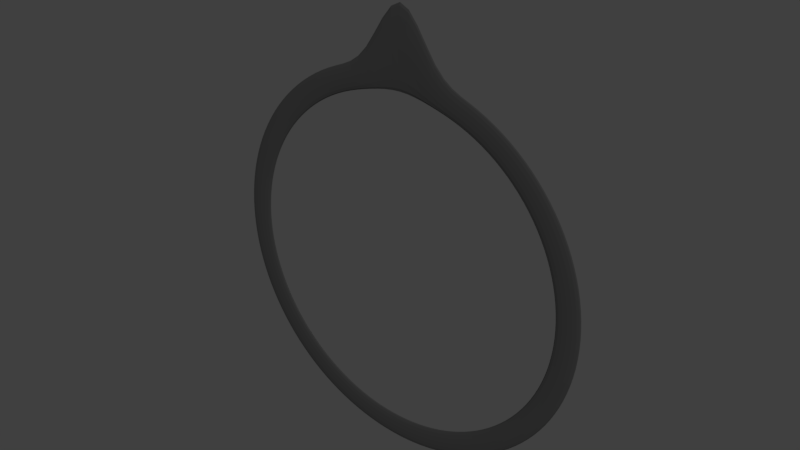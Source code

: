 # Source: pointer.blend  (saved by Blender 2.78.0; exported with 4.5.12 LTS)
import bpy
from mathutils import Matrix  # noqa: F401  (used for matrix-valued properties, if any)

bpy.ops.wm.read_factory_settings(use_empty=True)
scene = bpy.context.scene
scene.name = 'Scene'

# ---- collections
col_collection_1 = bpy.data.collections.new('Collection 1'); scene.collection.children.link(col_collection_1)

# ---- materials (node trees are filled in below, after node groups)
mat_darkblack = bpy.data.materials.new('DarkBlack')
mat_darkblack.alpha_threshold = 0.0
mat_darkblack.diffuse_color = (0.0331, 0.0331, 0.0331, 1.0)
mat_darkblack.roughness = 0.5

# ---- material node trees
mat_darkblack.use_nodes = True; mat_darkblack.node_tree.nodes.clear()
_N = mat_darkblack.node_tree.nodes; _L = mat_darkblack.node_tree.links
n0 = _N.new('ShaderNodeOutputMaterial'); n0.name = 'Material Output'; n0.location = (300, 300)
n1 = _N.new('ShaderNodeBsdfDiffuse'); n1.name = 'Diffuse BSDF'; n1.location = (10, 300)
n1.inputs[0].default_value = (0.0331, 0.0331, 0.0331, 1.0)
_L.new(n1.outputs[0], n0.inputs[0])
n0.is_active_output = True

# ---- world
world_world = bpy.data.worlds.new('World'); scene.world = world_world
world_world.color = (0.05088, 0.05088, 0.05088)
world_world.use_sun_shadow = False
world_world.sun_shadow_jitter_overblur = 0.0
world_world.cycles.sampling_method = 'MANUAL'

# ---- meshes
me_circle = bpy.data.meshes.new('Circle')
me_circle.from_pydata([(0.0, -6.327e-08, 1.447), (-0.1951, -4.287e-08, 0.9808), (-0.3827, -4.038e-08, 0.9239), (-0.5556, -3.634e-08, 0.8315), (-0.7071, -3.091e-08, 0.7071), (-0.8315, -2.428e-08, 0.5556), (-0.9239, -1.673e-08, 0.3827), (-0.9808, -8.528e-09, 0.1951), (-1.0, -3.3e-15, 7.55e-08), (-0.9808, 8.528e-09, -0.1951), (-0.9239, 1.673e-08, -0.3827), (-0.8315, 2.428e-08, -0.5556), (-0.7071, 3.091e-08, -0.7071), (-0.5556, 3.634e-08, -0.8315), (-0.3827, 4.038e-08, -0.9239), (-0.1951, 4.287e-08, -0.9808), (3.258e-07, 4.371e-08, -1.0), (0.1951, 4.287e-08, -0.9808), (0.3827, 4.038e-08, -0.9239), (0.5556, 3.634e-08, -0.8315), (0.7071, 3.091e-08, -0.7071), (0.8315, 2.428e-08, -0.5556), (0.9239, 1.673e-08, -0.3827), (0.9808, 8.528e-09, -0.1951), (1.0, -4.221e-14, 9.656e-07), (0.9808, -8.528e-09, 0.1951), (0.9239, -1.673e-08, 0.3827), (0.8315, -2.428e-08, 0.5556), (0.7071, -3.091e-08, 0.7071), (0.5556, -3.634e-08, 0.8315), (0.3827, -4.038e-08, 0.9239), (0.1951, -4.287e-08, 0.9808), (-1.478e-08, -3.772e-08, 0.8629), (-0.1684, -3.7e-08, 0.8464), (-0.3302, -3.485e-08, 0.7973), (-0.4794, -3.136e-08, 0.7175), (-0.6102, -2.667e-08, 0.6102), (-0.7175, -2.096e-08, 0.4794), (-0.7973, -1.444e-08, 0.3302), (-0.8464, -7.359e-09, 0.1684), (-0.8629, -4.629e-15, 1.059e-07), (-0.8464, 7.359e-09, -0.1684), (-0.7973, 1.444e-08, -0.3302), (-0.7175, 2.096e-08, -0.4794), (-0.6102, 2.667e-08, -0.6102), (-0.4794, 3.136e-08, -0.7175), (-0.3302, 3.485e-08, -0.7973), (-0.1684, 3.7e-08, -0.8464), (2.664e-07, 3.772e-08, -0.8629), (0.1684, 3.7e-08, -0.8464), (0.3302, 3.485e-08, -0.7973), (0.4794, 3.136e-08, -0.7175), (0.6102, 2.667e-08, -0.6102), (0.7175, 2.096e-08, -0.4794), (0.7973, 1.444e-08, -0.3302), (0.8464, 7.359e-09, -0.1684), (0.8629, -3.82e-14, 8.74e-07), (0.8464, -7.359e-09, 0.1684), (0.7973, -1.444e-08, 0.3302), (0.7175, -2.096e-08, 0.4794), (0.6102, -2.667e-08, 0.6102), (0.4794, -3.136e-08, 0.7175), (0.3302, -3.485e-08, 0.7973), (0.1684, -3.7e-08, 0.8464), (6.258e-17, 0.02015, 1.447), (-0.1951, 0.02015, 0.9808), (-0.3827, 0.02015, 0.9239), (-0.5556, 0.02015, 0.8315), (-0.7071, 0.02015, 0.7071), (-0.8315, 0.02015, 0.5556), (-0.9239, 0.02015, 0.3827), (-0.9808, 0.02015, 0.1951), (-1.0, 0.02015, 7.55e-08), (-0.9808, 0.02015, -0.1951), (-0.9239, 0.02015, -0.3827), (-0.8315, 0.02015, -0.5556), (-0.7071, 0.02015, -0.7071), (-0.5556, 0.02015, -0.8315), (-0.3827, 0.02015, -0.9239), (-0.1951, 0.02015, -0.9808), (3.258e-07, 0.02015, -1.0), (0.1951, 0.02015, -0.9808), (0.3827, 0.02015, -0.9239), (0.5556, 0.02015, -0.8315), (0.7071, 0.02015, -0.7071), (0.8315, 0.02015, -0.5556), (0.9239, 0.02015, -0.3827), (0.9808, 0.02015, -0.1951), (1.0, 0.02015, 9.656e-07), (0.9808, 0.02015, 0.1951), (0.9239, 0.02015, 0.3827), (0.8315, 0.02015, 0.5556), (0.7071, 0.02015, 0.7071), (0.5556, 0.02015, 0.8315), (0.3827, 0.02015, 0.9239), (0.1951, 0.02015, 0.9808), (-1.478e-08, 0.02015, 0.8629), (-0.1684, 0.02015, 0.8464), (-0.3302, 0.02015, 0.7973), (-0.4794, 0.02015, 0.7175), (-0.6102, 0.02015, 0.6102), (-0.7175, 0.02015, 0.4794), (-0.7973, 0.02015, 0.3302), (-0.8464, 0.02015, 0.1684), (-0.8629, 0.02015, 1.059e-07), (-0.8464, 0.02015, -0.1684), (-0.7973, 0.02015, -0.3302), (-0.7175, 0.02015, -0.4794), (-0.6102, 0.02015, -0.6102), (-0.4794, 0.02015, -0.7175), (-0.3302, 0.02015, -0.7973), (-0.1684, 0.02015, -0.8464), (2.664e-07, 0.02015, -0.8629), (0.1684, 0.02015, -0.8464), (0.3302, 0.02015, -0.7973), (0.4794, 0.02015, -0.7175), (0.6102, 0.02015, -0.6102), (0.7175, 0.02015, -0.4794), (0.7973, 0.02015, -0.3302), (0.8464, 0.02015, -0.1684), (0.8629, 0.02015, 8.74e-07), (0.8464, 0.02015, 0.1684), (0.7973, 0.02015, 0.3302), (0.7175, 0.02015, 0.4794), (0.6102, 0.02015, 0.6102), (0.4794, 0.02015, 0.7175), (0.3302, 0.02015, 0.7973), (0.1684, 0.02015, 0.8464)], [], [(24, 56, 55, 23), (11, 43, 42, 10), (25, 57, 56, 24), (12, 44, 43, 11), (26, 58, 57, 25), (13, 45, 44, 12), (27, 59, 58, 26), (14, 46, 45, 13), (1, 33, 32, 0), (28, 60, 59, 27), (15, 47, 46, 14), (2, 34, 33, 1), (29, 61, 60, 28), (16, 48, 47, 15), (3, 35, 34, 2), (30, 62, 61, 29), (17, 49, 48, 16), (4, 36, 35, 3), (31, 63, 62, 30), (18, 50, 49, 17), (5, 37, 36, 4), (0, 32, 63, 31), (19, 51, 50, 18), (6, 38, 37, 5), (20, 52, 51, 19), (7, 39, 38, 6), (21, 53, 52, 20), (8, 40, 39, 7), (22, 54, 53, 21), (9, 41, 40, 8), (23, 55, 54, 22), (10, 42, 41, 9), (88, 87, 119, 120), (75, 74, 106, 107), (89, 88, 120, 121), (76, 75, 107, 108), (90, 89, 121, 122), (77, 76, 108, 109), (91, 90, 122, 123), (78, 77, 109, 110), (65, 64, 96, 97), (92, 91, 123, 124), (79, 78, 110, 111), (66, 65, 97, 98), (93, 92, 124, 125), (80, 79, 111, 112), (67, 66, 98, 99), (94, 93, 125, 126), (81, 80, 112, 113), (68, 67, 99, 100), (95, 94, 126, 127), (82, 81, 113, 114), (69, 68, 100, 101), (64, 95, 127, 96), (83, 82, 114, 115), (70, 69, 101, 102), (84, 83, 115, 116), (71, 70, 102, 103), (85, 84, 116, 117), (72, 71, 103, 104), (86, 85, 117, 118), (73, 72, 104, 105), (87, 86, 118, 119), (74, 73, 105, 106), (40, 104, 103, 39), (13, 77, 78, 14), (41, 105, 104, 40), (14, 78, 79, 15), (42, 106, 105, 41), (15, 79, 80, 16), (43, 107, 106, 42), (16, 80, 81, 17), (44, 108, 107, 43), (17, 81, 82, 18), (45, 109, 108, 44), (18, 82, 83, 19), (46, 110, 109, 45), (19, 83, 84, 20), (47, 111, 110, 46), (20, 84, 85, 21), (48, 112, 111, 47), (21, 85, 86, 22), (49, 113, 112, 48), (22, 86, 87, 23), (50, 114, 113, 49), (23, 87, 88, 24), (51, 115, 114, 50), (24, 88, 89, 25), (52, 116, 115, 51), (25, 89, 90, 26), (53, 117, 116, 52), (26, 90, 91, 27), (0, 64, 65, 1), (54, 118, 117, 53), (27, 91, 92, 28), (1, 65, 66, 2), (55, 119, 118, 54), (28, 92, 93, 29), (2, 66, 67, 3), (56, 120, 119, 55), (29, 93, 94, 30), (3, 67, 68, 4), (57, 121, 120, 56), (30, 94, 95, 31), (4, 68, 69, 5), (58, 122, 121, 57), (31, 95, 64, 0), (5, 69, 70, 6), (59, 123, 122, 58), (33, 97, 96, 32), (6, 70, 71, 7), (60, 124, 123, 59), (34, 98, 97, 33), (7, 71, 72, 8), (61, 125, 124, 60), (35, 99, 98, 34), (8, 72, 73, 9), (62, 126, 125, 61), (36, 100, 99, 35), (9, 73, 74, 10), (63, 127, 126, 62), (37, 101, 100, 36), (10, 74, 75, 11), (32, 96, 127, 63), (38, 102, 101, 37), (11, 75, 76, 12), (39, 103, 102, 38), (12, 76, 77, 13)])
me_circle.materials.append(mat_darkblack)
me_circle.use_remesh_preserve_volume = False
me_circle.use_remesh_preserve_attributes = False
me_circle.use_mirror_vertex_groups = False
me_circle.update()

# ---- objects
ob_circle = bpy.data.objects.new('Circle', me_circle)

# ---- transforms, parenting, visibility, modifiers, constraints
ob_circle.location = (0.0, 0.0, 0.0)
ob_circle.scale = (2.9, 2.9, 2.9)
ob_circle.lineart.crease_threshold = 0.0
_m = ob_circle.modifiers.new('Subsurf', 'SUBSURF')
_m.uv_smooth = 'PRESERVE_CORNERS'
_m.quality = 2
_m.levels = 2
_m.show_only_control_edges = False

# ---- collection membership
col_collection_1.objects.link(ob_circle)

# ---- scene / render settings (as saved in the file)
scene.frame_start = 1; scene.frame_end = 250; scene.frame_set(1)
scene.render.engine = 'CYCLES'
scene.render.resolution_percentage = 50
scene.render.dither_intensity = 0.0
scene.cycles.use_denoising = False
scene.cycles.samples = 10
scene.cycles.sampling_pattern = 'TABULATED_SOBOL'
scene.cycles.light_sampling_threshold = 0.0
scene.cycles.use_adaptive_sampling = False
scene.cycles.use_light_tree = False
scene.cycles.blur_glossy = 0.0
scene.cycles.sample_clamp_indirect = 0.0
scene.view_settings.view_transform = 'Standard'
bpy.context.view_layer.update()

# ---- added for rendering (the .blend has no active camera and no usable light): camera, sun
cam_auto = bpy.data.cameras.new('AutoCamera')
cam_auto.lens = 50.0
cam_auto.sensor_width = 36.0
cam_auto.clip_end = 1000.0
ob_auto_camera = bpy.data.objects.new('AutoCamera', cam_auto)
scene.collection.objects.link(ob_auto_camera)
ob_auto_camera.location = (8.48089, -10.1479, 7.43358)
ob_auto_camera.rotation_euler = (1.09748, -7.21219e-08, 0.694738)
scene.camera = ob_auto_camera
light_auto_sun = bpy.data.lights.new('AutoSun', 'SUN')
light_auto_sun.energy = 3.0
light_auto_sun.angle = 0.0523599
ob_auto_sun = bpy.data.objects.new('AutoSun', light_auto_sun)
scene.collection.objects.link(ob_auto_sun)
ob_auto_sun.rotation_euler = (0.872665, 0.174533, 0.523599)
bpy.context.view_layer.update()
